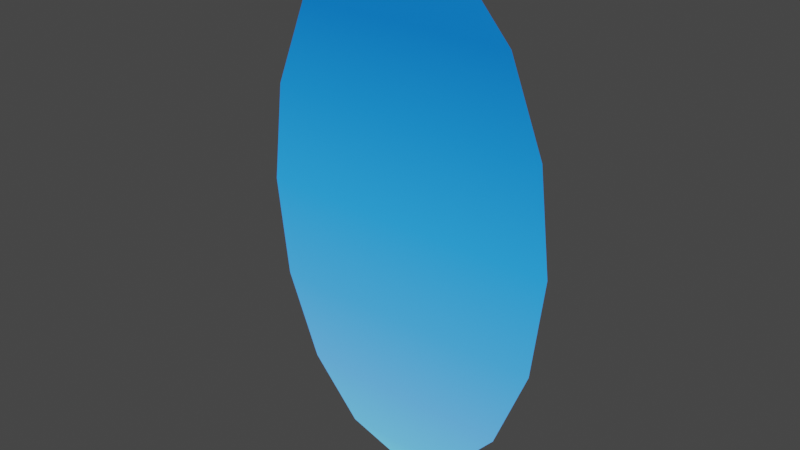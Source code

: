 # Source: portal_blue_face.blend  (saved by Blender 3.6.11; exported with 4.5.12 LTS)
import bpy
from mathutils import Matrix  # noqa: F401  (used for matrix-valued properties, if any)

bpy.ops.wm.read_factory_settings(use_empty=True)
scene = bpy.context.scene
scene.name = 'Scene'

# ---- collections
col_collection = bpy.data.collections.new('Collection'); scene.collection.children.link(col_collection)

# ---- materials (node trees are filled in below, after node groups)
mat_z_update = bpy.data.materials.new('z_update')
mat_z_update.use_transparent_shadow = False

# ---- material node trees
mat_z_update.use_nodes = True; mat_z_update.node_tree.nodes.clear()
_N = mat_z_update.node_tree.nodes; _L = mat_z_update.node_tree.links
n0 = _N.new('ShaderNodeBsdfPrincipled'); n0.name = 'Principled BSDF'; n0.location = (10, 300)
n0.distribution = 'GGX'
n0.subsurface_method = 'BURLEY'
n0.inputs[0].default_value = (0.0, 0.0, 0.0, 1.0)
n0.inputs[3].default_value = 1.45
n0.inputs[28].default_value = 1.0
n1 = _N.new('ShaderNodeOutputMaterial'); n1.name = 'Material Output'; n1.location = (300, 300)
n2 = _N.new('ShaderNodeVertexColor'); n2.name = 'Vertex Color'; n2.location = (-180, -60)
_L.new(n0.outputs[0], n1.inputs[0])
_L.new(n2.outputs[0], n0.inputs[27])
n1.is_active_output = True

# ---- world
world_world = bpy.data.worlds.new('World'); scene.world = world_world
world_world.use_nodes = True; world_world.node_tree.nodes.clear()
_N = world_world.node_tree.nodes; _L = world_world.node_tree.links
n0 = _N.new('ShaderNodeOutputWorld'); n0.name = 'World Output'; n0.location = (300, 300)
n1 = _N.new('ShaderNodeBackground'); n1.name = 'Background'; n1.location = (10, 300)
n1.inputs[0].default_value = (0.05088, 0.05088, 0.05088, 1.0)
_L.new(n1.outputs[0], n0.inputs[0])
n0.is_active_output = True
world_world.color = (0.05088, 0.05088, 0.05088)
world_world.use_sun_shadow = False
world_world.sun_shadow_jitter_overblur = 0.0

# ---- meshes
me_circle = bpy.data.meshes.new('Circle')
me_circle.from_pydata([(-6.956e-09, -9.313e-10, 0.7081), (-0.2973, -9.313e-10, 0.5007), (-0.4204, -9.313e-10, -1.565e-08), (-0.2973, -9.313e-10, -0.5007), (2.98e-08, -9.313e-10, -0.7081), (0.2973, -9.313e-10, -0.5007), (0.4204, -9.313e-10, 2.374e-08), (0.2973, -9.313e-10, 0.5007), (-0.1609, -9.313e-10, 0.6542), (-0.3884, -9.313e-10, 0.271), (-0.3884, -9.313e-10, -0.271), (-0.1609, -9.313e-10, -0.6542), (0.1609, -9.313e-10, -0.6542), (0.3884, -9.313e-10, -0.271), (0.3884, -9.313e-10, 0.271), (0.1609, -9.313e-10, 0.6542)], [], [(15, 7, 1, 8), (9, 1, 7, 14), (10, 2, 6, 13), (11, 3, 5, 12), (4, 11, 12), (3, 10, 13, 5), (2, 9, 14, 6), (0, 15, 8)])
me_circle.polygons.foreach_set('use_smooth', [True] * 8)
_uv = me_circle.uv_layers.new(name='UVMap')
_uv.uv.foreach_set('vector', [0.0, 0.0, 0.0, 0.0, 0.0, 0.0, 0.0, 0.0, 0.0, 0.0, 0.0, 0.0, 0.0, 0.0, 0.0, 0.0, 0.0, 0.0, 0.0, 0.0, 0.0, 0.0, 0.0, 0.0, 0.0, 0.0, 0.0, 0.0, 0.0, 0.0, 0.0, 0.0, 0.0, 0.0, 0.0, 0.0, 0.0, 0.0, 0.0, 0.0, 0.0, 0.0, 0.0, 0.0, 0.0, 0.0, 0.0, 0.0, 0.0, 0.0, 0.0, 0.0, 0.0, 0.0, 0.0, 0.0, 0.0, 0.0, 0.0, 0.0])
_ca = me_circle.color_attributes.new('Col', 'BYTE_COLOR', 'CORNER')
_ca.data.foreach_set('color', [0.001214, 0.15, 0.5841, 1.0, 0.0009106, 0.15, 0.5841, 1.0, 0.0009106, 0.15, 0.5841, 1.0, 0.001214, 0.15, 0.5841, 1.0, 0.007499, 0.2195, 0.7379, 1.0, 0.0009106, 0.15, 0.5841, 1.0, 0.0009106, 0.15, 0.5841, 1.0, 0.007499, 0.2195, 0.7379, 1.0, 0.05286, 0.3515, 0.9473, 1.0, 0.02029, 0.3005, 0.9047, 1.0, 0.02029, 0.3005, 0.9047, 1.0, 0.05286, 0.3515, 0.9473, 1.0, 0.1248, 0.5089, 1.0, 1.0, 0.1022, 0.402, 0.9911, 1.0, 0.1022, 0.402, 0.9911, 1.0, 0.1248, 0.5089, 1.0, 1.0, 0.15, 0.624, 1.0, 1.0, 0.1248, 0.5089, 1.0, 1.0, 0.1248, 0.5089, 1.0, 1.0, 0.1022, 0.402, 0.9911, 1.0, 0.05286, 0.3515, 0.9473, 1.0, 0.05286, 0.3515, 0.9473, 1.0, 0.1022, 0.402, 0.9911, 1.0, 0.02029, 0.3005, 0.9047, 1.0, 0.007499, 0.2195, 0.7379, 1.0, 0.007499, 0.2195, 0.7379, 1.0, 0.02029, 0.3005, 0.9047, 1.0, 0.001518, 0.15, 0.5841, 1.0, 0.001214, 0.15, 0.5841, 1.0, 0.001214, 0.15, 0.5841, 1.0])
me_circle.materials.append(mat_z_update)
me_circle.use_remesh_fix_poles = True
me_circle.use_remesh_preserve_attributes = False
me_circle.use_paint_bone_selection = False
me_circle.use_paint_mask_vertex = True
me_circle.update()

# ---- objects
ob_circle = bpy.data.objects.new('Circle', me_circle)

# ---- transforms, parenting, visibility, modifiers, constraints
ob_circle.location = (0.0, 0.0, 0.0)

# ---- collection membership
col_collection.objects.link(ob_circle)

# ---- scene / render settings (as saved in the file)
scene.frame_start = 1; scene.frame_end = 250; scene.frame_set(1)
scene.render.engine = 'BLENDER_EEVEE_NEXT'
scene.cycles.use_denoising = False
scene.cycles.samples = 128
scene.cycles.sampling_pattern = 'TABULATED_SOBOL'
scene.cycles.use_adaptive_sampling = False
scene.cycles.use_light_tree = False
scene.view_settings.view_transform = 'Filmic'
bpy.context.view_layer.update()

# ---- added for rendering (the .blend has no active camera and no usable light): camera, sun
cam_auto = bpy.data.cameras.new('AutoCamera')
cam_auto.lens = 50.0
cam_auto.sensor_width = 36.0
cam_auto.clip_end = 1000.0
ob_auto_camera = bpy.data.objects.new('AutoCamera', cam_auto)
scene.collection.objects.link(ob_auto_camera)
ob_auto_camera.location = (1.52383, -1.8286, 1.21906)
ob_auto_camera.rotation_euler = (1.09748, -7.21219e-08, 0.694738)
scene.camera = ob_auto_camera
light_auto_sun = bpy.data.lights.new('AutoSun', 'SUN')
light_auto_sun.energy = 3.0
light_auto_sun.angle = 0.0523599
ob_auto_sun = bpy.data.objects.new('AutoSun', light_auto_sun)
scene.collection.objects.link(ob_auto_sun)
ob_auto_sun.rotation_euler = (0.872665, 0.174533, 0.523599)
bpy.context.view_layer.update()
